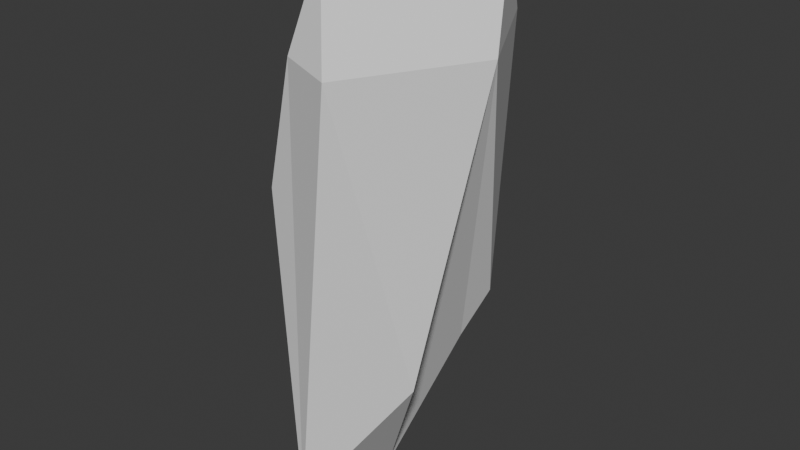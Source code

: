 # Source: Rock3.blend  (saved by Blender 4.3.34; exported with 4.5.12 LTS)
import bpy
from mathutils import Matrix  # noqa: F401  (used for matrix-valued properties, if any)

bpy.ops.wm.read_factory_settings(use_empty=True)
scene = bpy.context.scene
scene.name = 'Scene'

# ---- collections
col_collection = bpy.data.collections.new('Collection'); scene.collection.children.link(col_collection)

# ---- world
world_world = bpy.data.worlds.new('World'); scene.world = world_world
world_world.use_nodes = True; world_world.node_tree.nodes.clear()
_N = world_world.node_tree.nodes; _L = world_world.node_tree.links
n0 = _N.new('ShaderNodeOutputWorld'); n0.name = 'World Output'; n0.location = (300, 300)
n1 = _N.new('ShaderNodeBackground'); n1.name = 'Background'; n1.location = (10, 300)
n1.inputs[0].default_value = (0.05088, 0.05088, 0.05088, 1.0)
_L.new(n1.outputs[0], n0.inputs[0])
n0.is_active_output = True
world_world.color = (0.05088, 0.05088, 0.05088)
world_world.sun_shadow_jitter_overblur = 0.0

# ---- meshes
me_icosphere = bpy.data.meshes.new('Icosphere')
me_icosphere.from_pydata([(-0.03583, -0.08965, -0.9588), (0.7236, -0.5257, -0.4472), (-0.108, -0.8439, -0.8803), (-0.8944, 0.0, -0.4472), (0.8944, 0.0, 0.4472), (0.2764, -0.8506, 0.4472), (-0.7236, 0.5257, 0.4472), (0.2764, 0.8506, 0.4472), (0.8944, 0.0, 0.4472), (0.4728, 0.5353, 0.7213), (-0.7978, -0.2973, 0.05859), (-0.5293, -0.6669, 0.0586), (-0.2891, -0.6669, 0.4472), (-0.4092, -0.2973, 0.6874), (-0.7236, -0.06887, 0.4472), (-0.08159, 0.1626, -0.8503), (-0.8944, 0.0, -0.4472), (-0.5328, 0.6643, 0.06563), (0.2968, 0.6664, -0.4374), (0.1638, 0.4893, -0.5825), (-0.7242, 0.3128, -0.2057)], [], [(0, 1, 2), (1, 0, 4), (0, 2, 3), (17, 20, 16, 3, 6), (18, 17, 6, 7), (1, 4, 8), (2, 1, 5), (2, 5, 12, 11), (0, 3, 16, 15), (1, 8, 5), (13, 12, 5, 9), (6, 14, 13, 9), (4, 19, 18, 7), (4, 7, 8), (5, 8, 9), (3, 2, 11, 10), (7, 6, 9), (8, 7, 9), (10, 11, 12, 13, 14), (3, 10, 14, 6), (15, 16, 20, 19), (0, 15, 19, 4), (19, 20, 17, 18)])
_uv = me_icosphere.uv_layers.new(name='UVMap')
_uv.uv.foreach_set('vector', [0.1818, 0.0, 0.2727, 0.1575, 0.122, 0.1132, 0.2727, 0.1575, 0.3636, 0.0, 0.3636, 0.3149, 0.9091, 0.0, 1.013, 0.07651, 0.8182, 0.1575, 0.6885, 0.2477, 0.7571, 0.2, 0.8182, 0.1575, 0.8182, 0.1575, 0.7273, 0.3149, 0.5323, 0.1592, 0.6885, 0.2477, 0.7273, 0.3149, 0.5455, 0.3149, 0.2727, 0.1575, 0.3636, 0.3149, 0.3636, 0.3149, 0.122, 0.1132, 0.2727, 0.1575, 0.1818, 0.3149, 0.122, 0.1132, 0.1818, 0.3149, 0.079, 0.3149, 0.0395, 0.2465, 0.7273, 0.0, 0.8182, 0.1575, 0.8182, 0.1575, 0.7057, 0.03745, 0.2727, 0.1575, 0.3636, 0.3149, 0.1818, 0.3149, 0.0395, 0.3833, 0.079, 0.3149, 0.1818, 0.3149, 0.09091, 0.4724, 0.7273, 0.3149, 0.8301, 0.3149, 0.8696, 0.3833, 0.8182, 0.4724, 0.3636, 0.3149, 0.5445, 0.1164, 0.5323, 0.1592, 0.5455, 0.3149, 0.3636, 0.3149, 0.5455, 0.3149, 0.3636, 0.3149, 0.1818, 0.3149, 0.3636, 0.3149, 0.2727, 0.4724, 0.8182, 0.1575, 1.013, 0.07651, 0.9486, 0.2465, 0.8696, 0.2465, 0.5455, 0.3149, 0.7273, 0.3149, 0.6364, 0.4724, 0.3636, 0.3149, 0.5455, 0.3149, 0.4545, 0.4724, 0.8696, 0.2465, 0.9486, 0.2465, 0.079, 0.3149, 0.0395, 0.3833, 0.8301, 0.3149, 0.8182, 0.1575, 0.8696, 0.2465, 0.8301, 0.3149, 0.7273, 0.3149, 0.5671, 0.03745, 0.8182, 0.1575, 0.7571, 0.2, 0.5445, 0.1164, 0.5455, 0.0, 0.5671, 0.03745, 0.5445, 0.1164, 0.3636, 0.3149, 0.5445, 0.1164, 0.7571, 0.2, 0.6885, 0.2477, 0.5323, 0.1592])
me_icosphere.update()

# ---- objects
ob_icosphere = bpy.data.objects.new('Icosphere', me_icosphere)

# ---- transforms, parenting, visibility, modifiers, constraints
ob_icosphere.location = (0.0, 0.0, 2.742)
ob_icosphere.scale = (1.0, 1.344, 2.827)

# ---- collection membership
col_collection.objects.link(ob_icosphere)

# ---- scene / render settings (as saved in the file)
scene.frame_start = 1; scene.frame_end = 250; scene.frame_set(1)
scene.render.engine = 'BLENDER_EEVEE_NEXT'
bpy.context.view_layer.update()

# ---- added for rendering (the .blend has no active camera and no usable light): camera, sun
cam_auto = bpy.data.cameras.new('AutoCamera')
cam_auto.lens = 50.0
cam_auto.sensor_width = 36.0
cam_auto.clip_end = 1000.0
ob_auto_camera = bpy.data.objects.new('AutoCamera', cam_auto)
scene.collection.objects.link(ob_auto_camera)
ob_auto_camera.location = (5.1507, -6.18084, 6.52698)
ob_auto_camera.rotation_euler = (1.09748, -7.21219e-08, 0.694738)
scene.camera = ob_auto_camera
light_auto_sun = bpy.data.lights.new('AutoSun', 'SUN')
light_auto_sun.energy = 3.0
light_auto_sun.angle = 0.0523599
ob_auto_sun = bpy.data.objects.new('AutoSun', light_auto_sun)
scene.collection.objects.link(ob_auto_sun)
ob_auto_sun.rotation_euler = (0.872665, 0.174533, 0.523599)
bpy.context.view_layer.update()
